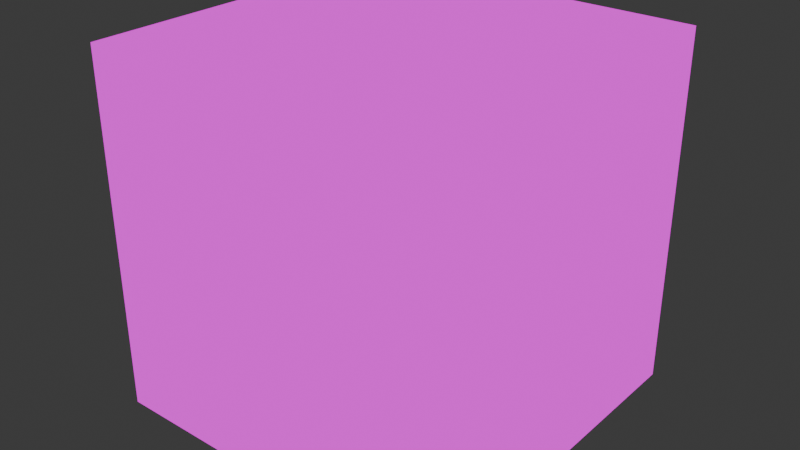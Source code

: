 # Source: Skybox.blend  (saved by Blender 5.0.119; exported with 4.5.12 LTS)
import bpy
from mathutils import Matrix  # noqa: F401  (used for matrix-valued properties, if any)

bpy.ops.wm.read_factory_settings(use_empty=True)
scene = bpy.context.scene
scene.name = 'Scene'

# ---- collections
col_collection = bpy.data.collections.new('Collection'); scene.collection.children.link(col_collection)

# ---- images (referenced by path relative to the original .blend; pixels are not part of the script)
import os
ASSET_DIR = os.environ.get("B2B_ASSET_DIR", "")  # directory of the original .blend (textures are referenced by path, not embedded)
HERE = os.path.dirname(os.path.abspath(__file__))  # packed textures are extracted next to this script under _unpacked/

def load_image(name, relpath, width, height, colorspace="sRGB"):
    """Load a texture the original file referenced (path relative to the .blend, or extracted next to this script)."""
    p = next((c for c in (os.path.join(HERE, relpath), os.path.join(ASSET_DIR, relpath)) if relpath and os.path.exists(c)), "")
    if p:
        img = bpy.data.images.load(p, check_existing=True)
        img.name = name
    else:  # same state as the original file: an image datablock whose file is absent (Cycles renders it pink)
        img = bpy.data.images.new(name, width, height)
        img.source = "FILE"
        img.filepath = "//" + (relpath or name)
    img.colorspace_settings.name = colorspace
    return img
img_skybox_png = load_image('skybox.png', 'skybox.png', 1024, 1024, 'sRGB')

# ---- materials (node trees are filled in below, after node groups)
mat_material = bpy.data.materials.new('Material')
mat_material.alpha_threshold = 0.0
mat_material.use_backface_culling_lightprobe_volume = False
mat_material.roughness = 0.5
mat_material.line_color = (0.0, 0.0, 0.0, 1.0)

# ---- material node trees
mat_material.use_nodes = True; mat_material.node_tree.nodes.clear()
_N = mat_material.node_tree.nodes; _L = mat_material.node_tree.links
n0 = _N.new('ShaderNodeOutputMaterial'); n0.name = 'Material Output'; n0.location = (200, 100)
n1 = _N.new('ShaderNodeEmission'); n1.name = 'Emission'; n1.location = (-135, 89)
n2 = _N.new('ShaderNodeTexImage'); n2.name = 'Image Texture'; n2.location = (-493, 97)
n2.image = img_skybox_png
n2.interpolation = 'Closest'
_L.new(n1.outputs[0], n0.inputs[0])
_L.new(n2.outputs[0], n1.inputs[0])
n0.is_active_output = True

# ---- world
world_world = bpy.data.worlds.new('World'); scene.world = world_world
world_world.use_nodes = True; world_world.node_tree.nodes.clear()
_N = world_world.node_tree.nodes; _L = world_world.node_tree.links
n0 = _N.new('ShaderNodeOutputWorld'); n0.name = 'World Output'; n0.location = (200, 100)
n1 = _N.new('ShaderNodeBackground'); n1.name = 'Background'; n1.location = (-200, 100)
n1.inputs[0].default_value = (0.05088, 0.05088, 0.05088, 1.0)
_L.new(n1.outputs[0], n0.inputs[0])
n0.is_active_output = True
world_world.color = (0.05088, 0.05088, 0.05088)
world_world.sun_shadow_jitter_overblur = 0.0

# ---- meshes
me_cube = bpy.data.meshes.new('Cube')
me_cube.from_pydata([(1.0, 1.0, 1.0), (1.0, 1.0, -1.0), (1.0, -1.0, 1.0), (1.0, -1.0, -1.0), (-1.0, 1.0, 1.0), (-1.0, 1.0, -1.0), (-1.0, -1.0, 1.0), (-1.0, -1.0, -1.0)], [], [(0, 2, 6, 4), (3, 7, 6, 2), (7, 5, 4, 6), (5, 7, 3, 1), (1, 3, 2, 0), (5, 1, 0, 4)])
_uv = me_cube.uv_layers.new(name='UVMap')
_uv.uv.foreach_set('vector', [0.4995, 0.6636, 0.2508, 0.6636, 0.2508, 1.0, 0.4995, 1.0, 0.2508, 0.3357, 0.001634, 0.3357, 0.001634, 0.6636, 0.2508, 0.6636, 0.9984, 0.3357, 0.7492, 0.3357, 0.7492, 0.6636, 0.9984, 0.6636, 0.4995, 0.0, 0.2508, 0.0, 0.2508, 0.3357, 0.4995, 0.3357, 0.4995, 0.3357, 0.2508, 0.3357, 0.2508, 0.6636, 0.4995, 0.6636, 0.7492, 0.3357, 0.4995, 0.3357, 0.4995, 0.6636, 0.7492, 0.6636])
me_cube.materials.append(mat_material)
me_cube.use_mirror_vertex_groups = False
me_cube.update()

# ---- objects
ob_cube = bpy.data.objects.new('Cube', me_cube)

# ---- transforms, parenting, visibility, modifiers, constraints
ob_cube.location = (0.0, 0.0, 0.0)
ob_cube.scale = (500.0, 500.0, 500.0)
ob_cube.lock_rotations_4d = False
ob_cube.empty_display_type = 'ARROWS'
ob_cube.lineart.crease_threshold = 0.0

# ---- collection membership
col_collection.objects.link(ob_cube)

# ---- scene / render settings (as saved in the file)
scene.frame_start = 1; scene.frame_end = 250; scene.frame_set(1)
scene.render.engine = 'BLENDER_EEVEE_NEXT'
scene.render.bake_bias = 0.0
scene.render.bake_samples = 0
scene.cycles.sampling_pattern = 'TABULATED_SOBOL'
scene.eevee.use_volume_custom_range = False
bpy.context.view_layer.update()

# ---- added for rendering (the .blend has no active camera): camera
cam_auto = bpy.data.cameras.new('AutoCamera')
cam_auto.lens = 50.0
cam_auto.sensor_width = 36.0
cam_auto.clip_end = 28124.4
ob_auto_camera = bpy.data.objects.new('AutoCamera', cam_auto)
scene.collection.objects.link(ob_auto_camera)
ob_auto_camera.location = (1602.54, -1923.04, 1282.03)
ob_auto_camera.rotation_euler = (1.09748, -7.21219e-08, 0.694738)
scene.camera = ob_auto_camera
bpy.context.view_layer.update()
